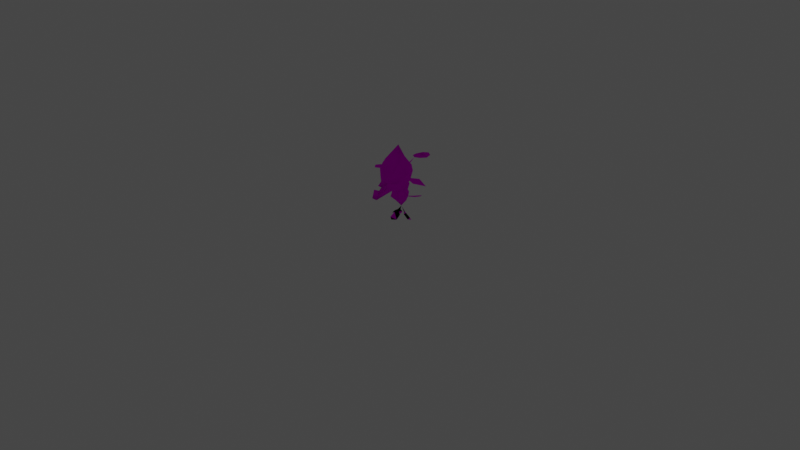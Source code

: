 # Source: rumble-skrelp.blend  (saved by Blender 3.6.11; exported with 4.5.12 LTS)
import bpy
from mathutils import Matrix  # noqa: F401  (used for matrix-valued properties, if any)

bpy.ops.wm.read_factory_settings(use_empty=True)
scene = bpy.context.scene
scene.name = 'Scene'

# ---- collections
col_collection = bpy.data.collections.new('Collection'); scene.collection.children.link(col_collection)

# ---- images (referenced by path relative to the original .blend; pixels are not part of the script)
import os
ASSET_DIR = os.environ.get("B2B_ASSET_DIR", "")  # directory of the original .blend (textures are referenced by path, not embedded)
HERE = os.path.dirname(os.path.abspath(__file__))  # packed textures are extracted next to this script under _unpacked/

def load_image(name, relpath, width, height, colorspace="sRGB"):
    """Load a texture the original file referenced (path relative to the .blend, or extracted next to this script)."""
    p = next((c for c in (os.path.join(HERE, relpath), os.path.join(ASSET_DIR, relpath)) if relpath and os.path.exists(c)), "")
    if p:
        img = bpy.data.images.load(p, check_existing=True)
        img.name = name
    else:  # same state as the original file: an image datablock whose file is absent (Cycles renders it pink)
        img = bpy.data.images.new(name, width, height)
        img.source = "FILE"
        img.filepath = "//" + (relpath or name)
    img.colorspace_settings.name = colorspace
    return img
img_pii_kuzumoo_body_c_png = load_image('Pii_KUZUMOO_body_C.png', 'Pii_KUZUMOO_body_C.png', 1024, 1024, 'sRGB')
img_pii_kuzumoo_eye_c_png = load_image('Pii_KUZUMOO_eye_C.png', 'Pii_KUZUMOO_eye_C.png', 1024, 1024, 'sRGB')

# ---- materials (node trees are filled in below, after node groups)
mat_pii_kuzumoo_body = bpy.data.materials.new('Pii_KUZUMOO_body')
mat_pii_kuzumoo_body.surface_render_method = 'BLENDED'
mat_pii_kuzumoo_body.blend_method = 'BLEND'
mat_pii_kuzumoo_body.use_transparency_overlap = False
mat_pii_kuzumoo_body.show_transparent_back = False
mat_pii_kuzumoo_body.use_transparent_shadow = False
mat_pii_kuzumoo_body.diffuse_color = (0.942, 0.942, 0.942, 1.0)
mat_pii_kuzumoo_body.roughness = 0.5528
mat_pii_kuzumoo_body.specular_intensity = 1.0
mat_pii_kuzumoo_body.metallic = 1.0
mat_pii_kuzumoo_eye = bpy.data.materials.new('Pii_KUZUMOO_eye')
mat_pii_kuzumoo_eye.surface_render_method = 'BLENDED'
mat_pii_kuzumoo_eye.blend_method = 'BLEND'
mat_pii_kuzumoo_eye.use_transparency_overlap = False
mat_pii_kuzumoo_eye.show_transparent_back = False
mat_pii_kuzumoo_eye.use_transparent_shadow = False
mat_pii_kuzumoo_eye.diffuse_color = (0.942, 0.942, 0.942, 1.0)
mat_pii_kuzumoo_eye.roughness = 0.5528
mat_pii_kuzumoo_eye.specular_intensity = 1.0
mat_pii_kuzumoo_eye.metallic = 1.0
mat_material = bpy.data.materials.new('Material')
mat_material.alpha_threshold = 0.0
mat_material.use_transparent_shadow = False
mat_material.roughness = 0.5
mat_material.line_color = (0.0, 0.0, 0.0, 1.0)

# ---- material node trees
mat_pii_kuzumoo_body.use_nodes = True; mat_pii_kuzumoo_body.node_tree.nodes.clear()
_N = mat_pii_kuzumoo_body.node_tree.nodes; _L = mat_pii_kuzumoo_body.node_tree.links
n0 = _N.new('ShaderNodeBsdfPrincipled'); n0.name = 'Principled BSDF'; n0.location = (10, 300)
n0.distribution = 'GGX'
n0.subsurface_method = 'RANDOM_WALK_SKIN'
n0.inputs[2].default_value = 0.0
n0.inputs[3].default_value = 1.45
n0.inputs[13].default_value = 0.0
n0.inputs[27].default_value = (0.0, 0.0, 0.0, 1.0)
n0.inputs[28].default_value = 1.0
n1 = _N.new('ShaderNodeTexImage'); n1.name = 'Image Texture'; n1.location = (-300, 600)
n1.image = img_pii_kuzumoo_body_c_png
n1.interpolation = 'Closest'
n1.extension = 'MIRROR'
n2 = _N.new('ShaderNodeOutputMaterial'); n2.name = 'Material Output'; n2.location = (300, 300)
_L.new(n0.outputs[0], n2.inputs[0])
_L.new(n1.outputs[0], n0.inputs[0])
n2.is_active_output = True
mat_pii_kuzumoo_eye.use_nodes = True; mat_pii_kuzumoo_eye.node_tree.nodes.clear()
_N = mat_pii_kuzumoo_eye.node_tree.nodes; _L = mat_pii_kuzumoo_eye.node_tree.links
n0 = _N.new('ShaderNodeBsdfPrincipled'); n0.name = 'Principled BSDF'; n0.location = (10, 300)
n0.distribution = 'GGX'
n0.subsurface_method = 'RANDOM_WALK_SKIN'
n0.inputs[2].default_value = 0.0
n0.inputs[3].default_value = 1.45
n0.inputs[13].default_value = 0.0
n0.inputs[27].default_value = (0.0, 0.0, 0.0, 1.0)
n0.inputs[28].default_value = 1.0
n1 = _N.new('ShaderNodeTexImage'); n1.name = 'Image Texture'; n1.location = (-300, 600)
n1.image = img_pii_kuzumoo_eye_c_png
n1.interpolation = 'Closest'
n1.extension = 'MIRROR'
n2 = _N.new('ShaderNodeOutputMaterial'); n2.name = 'Material Output'; n2.location = (300, 300)
_L.new(n0.outputs[0], n2.inputs[0])
_L.new(n1.outputs[0], n0.inputs[0])
n2.is_active_output = True
mat_material.use_nodes = True; mat_material.node_tree.nodes.clear()
_N = mat_material.node_tree.nodes; _L = mat_material.node_tree.links
n0 = _N.new('ShaderNodeOutputMaterial'); n0.name = 'Material Output'; n0.location = (300, 300)
n1 = _N.new('ShaderNodeBsdfPrincipled'); n1.name = 'Principled BSDF'; n1.location = (10, 300)
n1.distribution = 'GGX'
n1.subsurface_method = 'RANDOM_WALK_SKIN'
n1.inputs[3].default_value = 1.45
n1.inputs[27].default_value = (0.0, 0.0, 0.0, 1.0)
n1.inputs[28].default_value = 1.0
_L.new(n1.outputs[0], n0.inputs[0])
n0.is_active_output = True

# ---- world
world_world = bpy.data.worlds.new('World'); scene.world = world_world
world_world.use_nodes = True; world_world.node_tree.nodes.clear()
_N = world_world.node_tree.nodes; _L = world_world.node_tree.links
n0 = _N.new('ShaderNodeOutputWorld'); n0.name = 'World Output'; n0.location = (300, 300)
n1 = _N.new('ShaderNodeBackground'); n1.name = 'Background'; n1.location = (10, 300)
n1.inputs[0].default_value = (0.05088, 0.05088, 0.05088, 1.0)
_L.new(n1.outputs[0], n0.inputs[0])
n0.is_active_output = True
world_world.color = (0.05088, 0.05088, 0.05088)
world_world.use_sun_shadow = False
world_world.sun_shadow_jitter_overblur = 0.0

# ---- cameras
cam_camera = bpy.data.cameras.new('Camera')
cam_camera.clip_end = 100.0
cam_camera.ortho_scale = 7.314

# ---- lights
light_light = bpy.data.lights.new('Light', 'POINT')
light_light.transmission_factor = 0.0
light_light.energy = 1000.0
light_light.shadow_soft_size = 0.1
light_light.shadow_maximum_resolution = 0.006
light_light.use_absolute_resolution = True

# ---- meshes
me_merged_001 = bpy.data.meshes.new('merged.001')
me_merged_001.from_pydata([(0.1054, 0.6573, -0.01675), (0.06513, 0.5861, -0.108), (0.1403, 0.5632, -0.05338), (0.05304, 0.4963, -0.124), (0.08344, 0.4337, -0.07082), (1.583e-17, 0.395, -0.06089), (0.1705, 0.5803, 0.07112), (0.1437, 0.5002, -0.02252), (0.1237, 0.4681, 0.1383), (0.09758, 0.5832, 0.1694), (0.04703, 0.4615, 0.2001), (1.285e-09, 0.6808, -0.06266), (0.0, 0.8147, 0.01182), (0.09611, 0.6627, 0.09679), (0.0, 0.8147, 0.01182), (0.02785, 0.687, 0.09523), (0.0, 0.8147, 0.01182), (0.01357, 0.4865, 0.2121), (0.02351, 0.4384, 0.263), (0.0, 0.434, 0.1964), (0.09758, 0.5832, 0.1694), (1.583e-17, 0.5984, 0.2076), (-0.08344, 0.4337, -0.07082), (-0.05304, 0.4963, -0.124), (-0.1403, 0.5632, -0.05338), (-0.06513, 0.5861, -0.108), (1.583e-17, 0.395, -0.06089), (-0.1437, 0.5002, -0.02252), (-0.1054, 0.6573, -0.01675), (1.285e-09, 0.6808, -0.06266), (0.0, 0.8147, 0.01182), (-0.1705, 0.5803, 0.07112), (-0.1237, 0.4681, 0.1383), (-0.09758, 0.5832, 0.1694), (-0.04703, 0.4615, 0.2001), (-0.01357, 0.4865, 0.2121), (-0.02351, 0.4384, 0.263), (0.01357, 0.4865, 0.2121), (0.0, 0.434, 0.1964), (1.583e-17, 0.5984, 0.2076), (-0.09758, 0.5832, 0.1694), (-0.02785, 0.687, 0.09523), (-0.09611, 0.6627, 0.09679), (0.0, 0.8147, 0.01182), (0.02785, 0.687, 0.09523), (0.0, 0.8147, 0.01182), (-0.06513, 0.5861, -0.108), (-0.05304, 0.4963, -0.124), (0.06513, 0.5861, -0.108), (0.05304, 0.4963, -0.124), (1.583e-17, 0.395, -0.06089), (1.285e-09, 0.6808, -0.06266), (-0.08344, 0.4337, -0.07082), (0.08344, 0.4337, -0.07082), (-0.1437, 0.5002, -0.02252), (0.1437, 0.5002, -0.02252), (-0.1237, 0.4681, 0.1383), (0.1237, 0.4681, 0.1383), (-0.04703, 0.4615, 0.2001), (0.04703, 0.4615, 0.2001), (0.0, 0.434, 0.1964), (0.02351, 0.4384, 0.263), (-0.02351, 0.4384, 0.263), (0.01357, 0.4865, 0.2121), (0.1391, 0.5127, -0.02362), (0.1242, 0.4137, 0.0772), (0.1219, 0.4975, 0.1085), (0.08997, 0.3791, 0.008464), (0.06531, 0.3585, 0.09304), (0.0, 0.3405, 0.06558), (0.08344, 0.4337, -0.07082), (0.0, 0.395, -0.06089), (0.0, 0.3405, 0.06558), (0.03145, 0.3711, 0.1815), (0.0, 0.3405, 0.06558), (0.0, 0.3405, 0.06558), (-0.06531, 0.3585, 0.09304), (-0.03145, 0.3711, 0.1815), (-0.1242, 0.4137, 0.0772), (-0.08997, 0.3791, 0.008464), (0.0, 0.3405, 0.06558), (-0.1391, 0.5127, -0.02362), (-0.08344, 0.4337, -0.07082), (0.0, 0.395, -0.06089), (0.0, 0.3405, 0.06558), (-0.1219, 0.4975, 0.1085), (0.04354, 0.4644, 0.2007), (0.03145, 0.3711, 0.1815), (-0.03145, 0.3711, 0.1815), (-0.04354, 0.4644, 0.2007), (0.0, 0.3405, 0.06558), (-0.03086, 0.325, 0.3342), (-0.03086, 0.4102, 0.3087), (0.03086, 0.4102, 0.3087), (0.03086, 0.325, 0.3342), (-0.02528, 0.3807, 0.2481), (0.02528, 0.3807, 0.2481), (0.02528, 0.3419, 0.2063), (-0.02528, 0.3419, 0.2063), (0.0393, 0.4247, 0.1747), (-0.0393, 0.4247, 0.1747), (-0.0393, 0.3642, 0.1349), (0.0393, 0.3642, 0.1349), (0.03086, 0.4102, 0.3087), (0.02528, 0.3807, 0.2481), (0.03086, 0.325, 0.3342), (0.02528, 0.3419, 0.2063), (0.0393, 0.3642, 0.1349), (0.0393, 0.4247, 0.1747), (-0.03086, 0.4102, 0.3087), (-0.03086, 0.325, 0.3342), (-0.02528, 0.3807, 0.2481), (-0.02528, 0.3419, 0.2063), (-0.0393, 0.3642, 0.1349), (-0.0393, 0.4247, 0.1747), (0.2434, 0.5072, -0.04405), (0.3667, 0.477, -0.01256), (0.2628, 0.5234, 0.01636), (0.2628, 0.5234, 0.01636), (0.2753, 0.5029, 0.07732), (0.3667, 0.477, -0.01256), (0.2434, 0.5072, -0.04405), (0.2753, 0.5029, 0.07732), (0.1493, 0.5189, 0.04604), (0.1493, 0.5189, 0.04604), (0.2434, 0.5072, -0.04405), (0.2628, 0.5234, 0.01636), (0.1493, 0.5189, 0.04604), (0.2628, 0.5234, 0.01636), (0.2753, 0.5029, 0.07732), (-0.2434, 0.5072, -0.04405), (-0.2628, 0.5234, 0.01636), (-0.3667, 0.477, -0.01256), (-0.2628, 0.5234, 0.01636), (-0.2753, 0.5029, 0.07732), (-0.3667, 0.477, -0.01256), (-0.2753, 0.5029, 0.07732), (-0.2434, 0.5072, -0.04405), (-0.1493, 0.5189, 0.04604), (-0.1493, 0.5189, 0.04604), (-0.2628, 0.5234, 0.01636), (-0.2434, 0.5072, -0.04405), (-0.1493, 0.5189, 0.04604), (-0.2753, 0.5029, 0.07732), (-0.2628, 0.5234, 0.01636), (-0.01732, 0.5065, -0.03867), (0.0, 0.6144, -0.2074), (0.0, 0.5325, -0.02379), (0.0, 0.5325, -0.02379), (0.0, 0.6144, -0.2074), (0.01732, 0.5065, -0.03867), (0.01732, 0.5065, -0.03867), (0.0, 0.6144, -0.2074), (-0.01732, 0.5065, -0.03867), (0.03307, 0.2352, -0.09491), (0.04813, 0.2894, -0.09106), (-0.04813, 0.2894, -0.09106), (-0.03307, 0.2352, -0.09491), (-0.03538, 0.3602, -0.06032), (0.03538, 0.3602, -0.06032), (1.06e-07, 0.1394, -0.02916), (1.381e-08, 0.3827, 0.006229), (-0.03538, 0.3359, 0.05538), (0.03538, 0.3359, 0.05538), (-0.03307, 0.2352, -0.09491), (-0.04813, 0.2894, -0.09106), (-0.06342, 0.2168, -0.03961), (-0.09153, 0.2836, -0.006013), (-0.03307, 0.1988, 0.01495), (-0.04813, 0.2561, 0.07373), (-0.07076, 0.3516, 0.0009047), (-0.03538, 0.3602, -0.06032), (1.06e-07, 0.1394, -0.02916), (1.06e-07, 0.1394, -0.02916), (1.381e-08, 0.3827, 0.006229), (-0.03538, 0.3359, 0.05538), (1.381e-08, 0.3827, 0.006229), (0.03307, 0.2352, -0.09491), (0.06342, 0.2168, -0.03961), (0.04813, 0.2894, -0.09106), (0.09153, 0.2836, -0.006013), (0.03307, 0.1988, 0.01495), (0.04813, 0.2561, 0.07373), (0.03538, 0.3602, -0.06032), (0.07076, 0.3516, 0.0009047), (1.381e-08, 0.3827, 0.006229), (0.03538, 0.3359, 0.05538), (1.381e-08, 0.3827, 0.006229), (-0.03307, 0.1988, 0.01495), (-0.04813, 0.2561, 0.07373), (0.04813, 0.2561, 0.07373), (0.03307, 0.1988, 0.01495), (0.03538, 0.3359, 0.05538), (-0.03538, 0.3359, 0.05538), (1.06e-07, 0.1394, -0.02916), (0.02312, 0.2894, -0.09103), (0.00781, 0.3503, -0.1346), (-0.00781, 0.3503, -0.1346), (-0.02312, 0.2894, -0.09103), (0.00781, 0.3692, -0.1279), (-0.00781, 0.3692, -0.1279), (-0.02312, 0.3603, -0.06021), (0.02312, 0.3603, -0.06021), (-0.02312, 0.2894, -0.09103), (-0.00781, 0.3503, -0.1346), (-0.04105, 0.3243, -0.07591), (-0.00781, 0.3692, -0.1279), (-0.02312, 0.3603, -0.06021), (0.02312, 0.2894, -0.09103), (0.04105, 0.3243, -0.07591), (0.00781, 0.3503, -0.1346), (0.00781, 0.3692, -0.1279), (0.02312, 0.3603, -0.06021), (-0.02604, 0.05261, -0.06961), (-0.02998, 0.0808, -0.04697), (-0.04307, 0.0871, -0.0252), (-0.06671, 0.07218, -0.00194), (-0.1127, 0.02821, -0.009516), (-0.06589, 0.005713, -0.08731), (-0.0009238, 0.136, -0.02973), (-0.1144, 0.006974, -0.06065), (0.06671, 0.07218, -0.00194), (0.04307, 0.0871, -0.0252), (0.02998, 0.0808, -0.04697), (0.02604, 0.05261, -0.06961), (0.06589, 0.005713, -0.08731), (0.1127, 0.02821, -0.009516), (0.0009238, 0.136, -0.02973), (0.1144, 0.006974, -0.06065), (-0.04067, 0.06974, 0.02736), (-0.01308, 0.08996, 0.015), (0.01308, 0.08996, 0.015), (0.04067, 0.06974, 0.02736), (0.04676, 0.03204, 0.07877), (-0.04676, 0.03204, 0.07877), (-1.777e-19, 0.1361, -0.02838), (-2.155e-17, 0.02725, 0.1081), (0.1219, 0.4975, 0.1085), (0.1242, 0.4137, 0.0772), (0.04354, 0.4644, 0.2007), (0.03145, 0.3711, 0.1815), (-0.03145, 0.3711, 0.1815), (-0.1242, 0.4137, 0.0772), (-0.04354, 0.4644, 0.2007), (-0.1219, 0.4975, 0.1085), (0.07577, 0.6046, -0.3088), (0.05358, 0.6137, -0.2383), (-0.05358, 0.6137, -0.2383), (-0.07577, 0.6046, -0.3088), (-0.05358, 0.6052, -0.3796), (0.05358, 0.6052, -0.3796), (0.0, 0.6099, -0.409), (0.05358, 0.6137, -0.2383), (0.0, 0.6144, -0.209), (-0.05358, 0.6137, -0.2383), (0.07577, 0.6046, -0.3088), (-0.07577, 0.6046, -0.3088), (-0.05358, 0.6137, -0.2383), (0.05358, 0.6137, -0.2383), (-0.05358, 0.6052, -0.3796), (0.05358, 0.6052, -0.3796), (0.0, 0.6099, -0.409), (0.05358, 0.6137, -0.2383), (-0.05358, 0.6137, -0.2383), (0.0, 0.6144, -0.209), (0.1208, 0.2501, -0.1022), (0.09078, 0.2621, -0.04955), (0.1186, 0.293, -0.01252), (0.166, 0.3003, -0.04196), (0.2026, 0.3027, -0.08475), (0.1668, 0.2629, -0.1325), (0.2008, 0.2876, -0.1247), (0.09078, 0.2621, -0.04955), (0.09173, 0.2847, -0.009513), (0.1186, 0.293, -0.01252), (-0.1208, 0.2501, -0.1022), (-0.166, 0.3003, -0.04196), (-0.1186, 0.293, -0.01252), (-0.09078, 0.2621, -0.04955), (-0.2026, 0.3027, -0.08475), (-0.1668, 0.2629, -0.1325), (-0.2008, 0.2876, -0.1247), (-0.09078, 0.2621, -0.04955), (-0.1186, 0.293, -0.01252), (-0.09173, 0.2847, -0.009513), (0.1208, 0.2501, -0.1022), (0.166, 0.3003, -0.04196), (0.1186, 0.293, -0.01252), (0.09078, 0.2621, -0.04955), (0.2026, 0.3027, -0.08475), (0.1668, 0.2629, -0.1325), (0.2008, 0.2876, -0.1247), (0.09078, 0.2621, -0.04955), (0.1186, 0.293, -0.01252), (0.09173, 0.2847, -0.009513), (-0.1208, 0.2501, -0.1022), (-0.09078, 0.2621, -0.04955), (-0.1186, 0.293, -0.01252), (-0.166, 0.3003, -0.04196), (-0.2026, 0.3027, -0.08475), (-0.1668, 0.2629, -0.1325), (-0.2008, 0.2876, -0.1247), (-0.09078, 0.2621, -0.04955), (-0.09173, 0.2847, -0.009513), (-0.1186, 0.293, -0.01252)], [], [(2, 1, 0), (2, 3, 1), (2, 4, 3), (5, 3, 4), (2, 0, 6), (2, 6, 7), (7, 4, 2), (8, 7, 6), (8, 6, 9), (10, 8, 9), (11, 0, 1), (11, 12, 0), (0, 13, 6), (13, 9, 6), (0, 14, 13), (13, 15, 9), (16, 15, 13), (9, 17, 10), (10, 17, 18), (18, 19, 10), (15, 21, 20), (17, 20, 21), (24, 23, 22), (24, 25, 23), (23, 26, 22), (27, 24, 22), (28, 25, 24), (25, 28, 29), (29, 28, 30), (28, 24, 31), (24, 27, 31), (32, 31, 27), (32, 33, 31), (32, 34, 33), (35, 33, 34), (36, 35, 34), (35, 36, 37), (36, 34, 38), (39, 35, 37), (39, 40, 35), (39, 41, 40), (33, 42, 31), (33, 41, 42), (42, 28, 31), (41, 43, 42), (41, 44, 43), (44, 41, 39), (42, 45, 28), (48, 47, 46), (49, 47, 48), (50, 47, 49), (46, 51, 48), (53, 52, 50), (52, 53, 54), (53, 55, 54), (54, 55, 56), (55, 57, 56), (56, 57, 58), (57, 59, 58), (60, 58, 59), (62, 60, 61), (62, 61, 63), (66, 65, 64), (65, 67, 64), (68, 67, 65), (68, 69, 67), (67, 70, 64), (67, 71, 70), (67, 72, 71), (73, 68, 65), (73, 74, 68), (77, 76, 75), (77, 78, 76), (76, 78, 79), (76, 79, 80), (78, 81, 79), (79, 81, 82), (79, 82, 83), (79, 83, 84), (78, 85, 81), (88, 87, 86), (89, 88, 86), (88, 90, 87), (93, 92, 91), (94, 93, 91), (95, 92, 93), (96, 95, 93), (97, 94, 91), (98, 97, 91), (96, 99, 95), (99, 100, 95), (97, 98, 101), (102, 97, 101), (105, 104, 103), (104, 105, 106), (106, 107, 104), (107, 108, 104), (111, 110, 109), (112, 110, 111), (112, 111, 113), (111, 114, 113), (117, 116, 115), (119, 116, 118), (122, 121, 120), (122, 123, 121), (126, 125, 124), (129, 128, 127), (132, 131, 130), (132, 134, 133), (137, 136, 135), (138, 136, 137), (141, 140, 139), (144, 143, 142), (147, 146, 145), (150, 149, 148), (153, 152, 151), (156, 155, 154), (157, 156, 154), (156, 158, 155), (158, 159, 155), (154, 160, 157), (158, 161, 159), (163, 161, 162), (166, 165, 164), (166, 167, 165), (168, 167, 166), (168, 169, 167), (167, 170, 165), (167, 169, 170), (170, 171, 165), (172, 166, 164), (173, 168, 166), (170, 174, 171), (169, 175, 170), (175, 176, 170), (178, 173, 177), (179, 178, 177), (179, 180, 178), (180, 181, 178), (178, 181, 172), (180, 182, 181), (179, 183, 180), (183, 184, 180), (183, 185, 184), (180, 184, 186), (182, 180, 186), (184, 187, 186), (190, 189, 188), (191, 190, 188), (190, 192, 189), (192, 193, 189), (188, 194, 191), (197, 196, 195), (198, 197, 195), (197, 199, 196), (200, 199, 197), (199, 200, 201), (202, 199, 201), (205, 204, 203), (206, 204, 205), (206, 205, 207), (210, 209, 208), (210, 211, 209), (209, 211, 212), (214, 215, 213), (215, 216, 213), (216, 217, 213), (218, 217, 213), (219, 215, 214), (220, 218, 217), (222, 223, 221), (224, 223, 221), (224, 225, 221), (225, 226, 221), (227, 223, 222), (226, 228, 225), (230, 231, 229), (231, 232, 229), (232, 233, 229), (234, 233, 229), (235, 231, 230), (236, 234, 233), (239, 238, 237), (240, 238, 239), (243, 242, 241), (242, 243, 244), (247, 246, 245), (248, 247, 245), (249, 248, 245), (250, 249, 245), (250, 251, 249), (254, 253, 252), (257, 256, 255), (258, 257, 255), (256, 259, 255), (259, 260, 255), (261, 260, 259), (264, 263, 262), (267, 266, 265), (268, 267, 265), (269, 268, 265), (270, 269, 265), (270, 271, 269), (274, 273, 272), (277, 276, 275), (278, 277, 275), (276, 279, 275), (279, 280, 275), (281, 280, 279), (284, 283, 282), (287, 286, 285), (288, 287, 285), (286, 289, 285), (289, 290, 285), (291, 290, 289), (294, 293, 292), (297, 296, 295), (298, 297, 295), (299, 298, 295), (300, 299, 295), (300, 301, 299), (304, 303, 302)])
me_merged_001.polygons.foreach_set('use_smooth', [True] * 222)
me_merged_001.polygons.foreach_set('material_index', [0, 0, 0, 0, 0, 0, 0, 0, 0, 0, 0, 0, 0, 0, 0, 0, 0, 0, 0, 0, 0, 0, 0, 0, 0, 0, 0, 0, 0, 0, 0, 0, 0, 0, 0, 0, 0, 0, 0, 0, 0, 0, 0, 0, 0, 0, 0, 0, 0, 0, 0, 0, 0, 0, 0, 0, 0, 0, 0, 0, 0, 0, 0, 0, 0, 0, 0, 0, 0, 0, 0, 0, 0, 0, 0, 0, 0, 0, 0, 0, 0, 0, 0, 0, 0, 0, 0, 0, 0, 0, 0, 0, 0, 0, 0, 0, 0, 0, 0, 0, 0, 0, 0, 0, 0, 0, 0, 0, 0, 0, 0, 0, 0, 0, 0, 0, 0, 0, 0, 0, 0, 0, 0, 0, 0, 0, 0, 0, 0, 0, 0, 0, 0, 0, 0, 0, 0, 0, 0, 0, 0, 0, 0, 0, 0, 0, 0, 0, 0, 0, 0, 0, 0, 0, 0, 0, 0, 0, 0, 0, 0, 0, 0, 0, 0, 0, 0, 0, 0, 0, 0, 0, 0, 0, 0, 0, 0, 0, 0, 0, 0, 0, 1, 1, 1, 1, 0, 0, 0, 0, 0, 0, 0, 0, 0, 0, 0, 0, 0, 0, 0, 0, 0, 0, 0, 0, 0, 0, 0, 0, 0, 0, 0, 0, 0, 0, 0, 0, 0, 0, 0, 0])
_uv = me_merged_001.uv_layers.new(name='UV0')
_uv.uv.foreach_set('vector', [0.8164, 0.9146, 0.8678, 0.92, 0.7821, 0.9367, 0.8164, 0.9146, 0.8827, 0.8989, 0.8678, 0.92, 0.8164, 0.9146, 0.8328, 0.8842, 0.8827, 0.8989, 0.8235, 0.8752, 0.8827, 0.8989, 0.8328, 0.8842, 0.8164, 0.9146, 0.7821, 0.9367, 0.6996, 0.9187, 0.8164, 0.9146, 0.6996, 0.9187, 0.7875, 0.8998, 0.7875, 0.8998, 0.8328, 0.8842, 0.8164, 0.9146, 0.6332, 0.8952, 0.7875, 0.8998, 0.6996, 0.9187, 0.6332, 0.8952, 0.6996, 0.9187, 0.6074, 0.9193, 0.5785, 0.8908, 0.6332, 0.8952, 0.6074, 0.9193, 0.8252, 0.9422, 0.7821, 0.9367, 0.8678, 0.92, 0.8252, 0.9422, 0.7553, 0.9736, 0.7821, 0.9367, 0.7821, 0.9367, 0.6755, 0.938, 0.6996, 0.9187, 0.6755, 0.938, 0.6074, 0.9193, 0.6996, 0.9187, 0.7821, 0.9367, 0.7553, 0.9736, 0.6755, 0.938, 0.6755, 0.938, 0.678, 0.9437, 0.6074, 0.9193, 0.7553, 0.9736, 0.678, 0.9437, 0.6755, 0.938, 0.6074, 0.9193, 0.568, 0.8963, 0.5785, 0.8908, 0.5785, 0.8908, 0.568, 0.8963, 0.5195, 0.8853, 0.5195, 0.8853, 0.5821, 0.8843, 0.5785, 0.8908, 0.678, 0.9437, 0.5715, 0.9229, 0.6074, 0.9193, 0.568, 0.8963, 0.6074, 0.9193, 0.5715, 0.9229, 0.8164, 0.9146, 0.8827, 0.8989, 0.8328, 0.8842, 0.8164, 0.9146, 0.8678, 0.92, 0.8827, 0.8989, 0.8827, 0.8989, 0.8235, 0.8752, 0.8328, 0.8842, 0.7875, 0.8998, 0.8164, 0.9146, 0.8328, 0.8842, 0.7821, 0.9367, 0.8678, 0.92, 0.8164, 0.9146, 0.8678, 0.92, 0.7821, 0.9367, 0.8252, 0.9422, 0.8252, 0.9422, 0.7821, 0.9367, 0.7553, 0.9736, 0.7821, 0.9367, 0.8164, 0.9146, 0.6996, 0.9187, 0.8164, 0.9146, 0.7875, 0.8998, 0.6996, 0.9187, 0.6332, 0.8952, 0.6996, 0.9187, 0.7875, 0.8998, 0.6332, 0.8952, 0.6074, 0.9193, 0.6996, 0.9187, 0.6332, 0.8952, 0.5785, 0.8908, 0.6074, 0.9193, 0.5715, 0.8944, 0.6074, 0.9193, 0.5785, 0.8908, 0.5195, 0.8853, 0.5715, 0.8944, 0.5785, 0.8908, 0.5715, 0.8944, 0.5195, 0.8853, 0.568, 0.8963, 0.5195, 0.8853, 0.5785, 0.8908, 0.5821, 0.8843, 0.5715, 0.9229, 0.5715, 0.8944, 0.568, 0.8963, 0.5715, 0.9229, 0.6074, 0.9193, 0.5715, 0.8944, 0.5715, 0.9229, 0.6772, 0.9418, 0.6074, 0.9193, 0.6074, 0.9193, 0.6755, 0.938, 0.6996, 0.9187, 0.6074, 0.9193, 0.6772, 0.9418, 0.6755, 0.938, 0.6755, 0.938, 0.7821, 0.9367, 0.6996, 0.9187, 0.6772, 0.9418, 0.7553, 0.9736, 0.6755, 0.938, 0.6772, 0.9418, 0.678, 0.9437, 0.7553, 0.9736, 0.678, 0.9437, 0.6772, 0.9418, 0.5715, 0.9229, 0.6755, 0.938, 0.7553, 0.9736, 0.7821, 0.9367, 0.8678, 0.92, 0.8827, 0.8989, 0.8678, 0.92, 0.8827, 0.8989, 0.8827, 0.8989, 0.8678, 0.92, 0.8235, 0.8752, 0.8827, 0.8989, 0.8827, 0.8989, 0.8678, 0.92, 0.8252, 0.9422, 0.8678, 0.92, 0.8328, 0.8842, 0.8328, 0.8842, 0.8235, 0.8752, 0.8328, 0.8842, 0.8328, 0.8842, 0.7875, 0.8998, 0.8328, 0.8842, 0.7875, 0.8998, 0.7875, 0.8998, 0.7875, 0.8998, 0.7875, 0.8998, 0.6332, 0.8952, 0.7875, 0.8998, 0.6332, 0.8952, 0.6332, 0.8952, 0.6332, 0.8952, 0.6332, 0.8952, 0.5785, 0.8908, 0.6332, 0.8952, 0.5785, 0.8908, 0.5785, 0.8908, 0.5821, 0.8843, 0.5785, 0.8908, 0.5785, 0.8908, 0.5195, 0.8853, 0.5821, 0.8843, 0.5195, 0.8853, 0.5195, 0.8853, 0.5195, 0.8853, 0.568, 0.8963, 0.7258, 0.474, 0.7464, 0.4601, 0.8129, 0.4765, 0.7464, 0.4601, 0.7917, 0.4545, 0.8129, 0.4765, 0.736, 0.4511, 0.7917, 0.4545, 0.7464, 0.4601, 0.736, 0.4511, 0.7541, 0.4481, 0.7917, 0.4545, 0.7917, 0.4545, 0.844, 0.4634, 0.8129, 0.4765, 0.7917, 0.4545, 0.8374, 0.4571, 0.844, 0.4634, 0.7917, 0.4545, 0.7541, 0.4481, 0.8374, 0.4571, 0.6776, 0.4531, 0.736, 0.4511, 0.7464, 0.4601, 0.6776, 0.4531, 0.7541, 0.4481, 0.736, 0.4511, 0.6776, 0.4531, 0.736, 0.4511, 0.7541, 0.4481, 0.6776, 0.4531, 0.7464, 0.4601, 0.736, 0.4511, 0.736, 0.4511, 0.7464, 0.4601, 0.7917, 0.4545, 0.736, 0.4511, 0.7917, 0.4545, 0.7541, 0.4481, 0.7464, 0.4601, 0.8129, 0.4765, 0.7917, 0.4545, 0.7917, 0.4545, 0.8129, 0.4765, 0.844, 0.4634, 0.7917, 0.4545, 0.844, 0.4634, 0.8374, 0.4571, 0.7917, 0.4545, 0.8374, 0.4571, 0.7541, 0.4481, 0.7464, 0.4601, 0.7258, 0.474, 0.8129, 0.4765, 0.6776, 0.4531, 0.6776, 0.4531, 0.665, 0.4685, 0.665, 0.4685, 0.6776, 0.4531, 0.665, 0.4685, 0.6776, 0.4531, 0.7541, 0.4481, 0.6776, 0.4531, 0.5938, 0.4596, 0.5938, 0.4596, 0.5769, 0.4455, 0.5769, 0.4455, 0.5938, 0.4596, 0.5769, 0.4455, 0.6337, 0.4547, 0.5938, 0.4596, 0.5938, 0.4596, 0.6337, 0.4547, 0.6337, 0.4547, 0.5938, 0.4596, 0.6613, 0.4483, 0.5769, 0.4455, 0.5769, 0.4455, 0.6613, 0.4483, 0.6613, 0.4483, 0.5769, 0.4455, 0.6337, 0.4547, 0.6821, 0.462, 0.6337, 0.4547, 0.6821, 0.462, 0.6821, 0.462, 0.6337, 0.4547, 0.6613, 0.4483, 0.6613, 0.4483, 0.7083, 0.452, 0.7083, 0.452, 0.6613, 0.4483, 0.7083, 0.452, 0.5769, 0.4455, 0.6337, 0.4547, 0.5938, 0.4596, 0.6337, 0.4547, 0.5769, 0.4455, 0.6613, 0.4483, 0.6613, 0.4483, 0.7083, 0.452, 0.6337, 0.4547, 0.7083, 0.452, 0.6821, 0.462, 0.6337, 0.4547, 0.6337, 0.4547, 0.5769, 0.4455, 0.5938, 0.4596, 0.6613, 0.4483, 0.5769, 0.4455, 0.6337, 0.4547, 0.6613, 0.4483, 0.6337, 0.4547, 0.7083, 0.452, 0.6337, 0.4547, 0.6821, 0.462, 0.7083, 0.452, 0.751, 0.9053, 0.7781, 0.8944, 0.8077, 0.9015, 0.6938, 0.9005, 0.7781, 0.8944, 0.751, 0.9053, 0.6938, 0.9005, 0.8077, 0.9015, 0.7781, 0.8944, 0.6938, 0.9005, 0.7231, 0.9042, 0.8077, 0.9015, 0.751, 0.9053, 0.8077, 0.9015, 0.7231, 0.9042, 0.6938, 0.9005, 0.751, 0.9053, 0.7231, 0.9042, 0.7781, 0.8944, 0.751, 0.9053, 0.8077, 0.9015, 0.7781, 0.8944, 0.6938, 0.9005, 0.751, 0.9053, 0.8077, 0.9015, 0.6938, 0.9005, 0.7781, 0.8944, 0.7231, 0.9042, 0.6938, 0.9005, 0.8077, 0.9015, 0.8077, 0.9015, 0.751, 0.9053, 0.7231, 0.9042, 0.751, 0.9053, 0.6938, 0.9005, 0.7231, 0.9042, 0.7664, 0.7881, 0.7664, 0.8311, 0.7501, 0.7916, 0.7826, 0.7916, 0.7664, 0.8311, 0.7664, 0.7881, 0.7501, 0.7916, 0.7664, 0.8311, 0.7826, 0.7916, 0.8518, 0.8504, 0.8518, 0.8504, 0.8554, 0.8377, 0.8554, 0.8377, 0.8518, 0.8504, 0.8554, 0.8377, 0.8518, 0.8504, 0.823, 0.867, 0.8518, 0.8504, 0.823, 0.867, 0.823, 0.867, 0.8518, 0.8504, 0.8554, 0.8377, 0.7937, 0.8152, 0.8554, 0.8377, 0.823, 0.867, 0.7605, 0.8723, 0.823, 0.867, 0.7144, 0.8613, 0.7605, 0.8723, 0.7144, 0.8613, 0.8035, 0.8334, 0.8518, 0.8504, 0.8554, 0.8377, 0.8035, 0.8334, 0.772, 0.849, 0.8518, 0.8504, 0.7523, 0.8291, 0.772, 0.849, 0.8035, 0.8334, 0.7523, 0.8291, 0.6972, 0.8426, 0.772, 0.849, 0.772, 0.849, 0.7655, 0.865, 0.8518, 0.8504, 0.772, 0.849, 0.6972, 0.8426, 0.7655, 0.865, 0.7655, 0.865, 0.823, 0.867, 0.8518, 0.8504, 0.7937, 0.8152, 0.8035, 0.8334, 0.8554, 0.8377, 0.7937, 0.8152, 0.7523, 0.8291, 0.8035, 0.8334, 0.7655, 0.865, 0.7605, 0.8723, 0.823, 0.867, 0.6972, 0.8426, 0.7144, 0.8613, 0.7655, 0.865, 0.7144, 0.8613, 0.7605, 0.8723, 0.7655, 0.865, 0.8035, 0.8334, 0.7937, 0.8152, 0.8554, 0.8377, 0.8518, 0.8504, 0.8035, 0.8334, 0.8554, 0.8377, 0.8518, 0.8504, 0.772, 0.849, 0.8035, 0.8334, 0.772, 0.849, 0.7523, 0.8291, 0.8035, 0.8334, 0.8035, 0.8334, 0.7523, 0.8291, 0.7937, 0.8152, 0.772, 0.849, 0.6972, 0.8426, 0.7523, 0.8291, 0.8518, 0.8504, 0.823, 0.867, 0.772, 0.849, 0.823, 0.867, 0.7655, 0.865, 0.772, 0.849, 0.823, 0.867, 0.7605, 0.8723, 0.7655, 0.865, 0.772, 0.849, 0.7655, 0.865, 0.7144, 0.8613, 0.6972, 0.8426, 0.772, 0.849, 0.7144, 0.8613, 0.7655, 0.865, 0.7605, 0.8723, 0.7144, 0.8613, 0.4813, 0.7819, -0.4813, 0.7819, -0.3307, 0.5766, 0.3307, 0.5766, 0.4813, 0.7819, -0.3307, 0.5766, 0.4813, 0.7819, 0.3538, 0.9866, -0.4813, 0.7819, 0.3538, 0.9866, -0.3538, 0.9866, -0.4813, 0.7819, -0.3307, 0.5766, 9.537e-07, 0.3918, 0.3307, 0.5766, 0.8927, 0.8647, 0.8927, 0.8647, 0.8518, 0.8504, 0.8518, 0.8504, 0.8927, 0.8647, 0.8518, 0.8504, 0.8927, 0.8647, 0.8864, 0.8691, 0.8927, 0.8647, 0.8864, 0.8691, 0.8864, 0.8691, 0.8927, 0.8647, 0.8864, 0.8691, 0.8864, 0.8691, 0.8229, 0.867, 0.8229, 0.867, 0.8864, 0.8691, 0.8229, 0.867, 0.8376, 0.8586, 0.8927, 0.8647, 0.8518, 0.8504, 0.8864, 0.8691, 0.8927, 0.8647, 0.8376, 0.8586, 0.8864, 0.8691, 0.8376, 0.8586, 0.8229, 0.867, 0.8927, 0.8647, 0.8376, 0.8586, 0.8518, 0.8504, 0.8927, 0.8647, 0.8864, 0.8691, 0.8376, 0.8586, 0.8376, 0.8586, 0.8864, 0.8691, 0.8229, 0.867, 0.8104, 0.8015, 0.79, 0.8029, 0.8317, 0.7948, 0.79, 0.8029, 0.7682, 0.7994, 0.8317, 0.7948, 0.7682, 0.7994, 0.7753, 0.7891, 0.8317, 0.7948, 0.8483, 0.7838, 0.7753, 0.7891, 0.8317, 0.7948, 0.7943, 0.8144, 0.79, 0.8029, 0.8104, 0.8015, 0.8233, 0.7841, 0.8483, 0.7838, 0.7753, 0.7891, 0.79, 0.8029, 0.8104, 0.8015, 0.7682, 0.7994, 0.8317, 0.7948, 0.8104, 0.8015, 0.7682, 0.7994, 0.8317, 0.7948, 0.8483, 0.7838, 0.7682, 0.7994, 0.8483, 0.7838, 0.7753, 0.7891, 0.7682, 0.7994, 0.7943, 0.8144, 0.8104, 0.8015, 0.79, 0.8029, 0.7753, 0.7891, 0.8233, 0.7841, 0.8483, 0.7838, 0.7523, 0.8036, 0.7523, 0.8036, 0.7407, 0.7989, 0.7523, 0.8036, 0.7407, 0.7989, 0.7407, 0.7989, 0.7407, 0.7989, 0.6924, 0.79, 0.7407, 0.7989, 0.6924, 0.79, 0.6924, 0.79, 0.7407, 0.7989, 0.793, 0.8144, 0.7523, 0.8036, 0.7523, 0.8036, 0.6649, 0.7889, 0.6924, 0.79, 0.6924, 0.79, 0.1413, 0.913, 0.8587, 0.8492, 0.7314, 0.9538, 0.1786, 0.7962, 0.8587, 0.8492, 0.1413, 0.913, 0.1413, 0.913, 0.8587, 0.8492, 0.1786, 0.7962, 0.8587, 0.8492, 0.1413, 0.913, 0.7314, 0.9538, 0.3895, 0.06254, 0.6105, 0.06254, 0.6562, 0.173, 0.3438, 0.173, 0.3895, 0.06254, 0.6562, 0.173, 0.3895, 0.2835, 0.3438, 0.173, 0.6562, 0.173, 0.6105, 0.2835, 0.3895, 0.2835, 0.6562, 0.173, 0.6105, 0.2835, 0.5, 0.3293, 0.3895, 0.2835, 0.3895, 0.06254, 0.5, 0.07244, 0.6105, 0.06254, 0.3895, 0.06254, 0.3438, 0.173, 0.6562, 0.173, 0.6105, 0.06254, 0.3895, 0.06254, 0.6562, 0.173, 0.3438, 0.173, 0.3895, 0.2835, 0.6562, 0.173, 0.3895, 0.2835, 0.6105, 0.2835, 0.6562, 0.173, 0.5, 0.3293, 0.6105, 0.2835, 0.3895, 0.2835, 0.5, 0.07244, 0.3895, 0.06254, 0.6105, 0.06254, 0.3895, 0.06254, 0.6105, 0.06254, 0.6562, 0.173, 0.3438, 0.173, 0.3895, 0.06254, 0.6562, 0.173, 0.3895, 0.2835, 0.3438, 0.173, 0.6562, 0.173, 0.6105, 0.2835, 0.3895, 0.2835, 0.6562, 0.173, 0.6105, 0.2835, 0.5, 0.3293, 0.3895, 0.2835, 0.3895, 0.06254, 0.5, 0.07244, 0.6105, 0.06254, 0.3895, 0.06254, 0.3438, 0.173, 0.6562, 0.173, 0.6105, 0.06254, 0.3895, 0.06254, 0.6562, 0.173, 0.3438, 0.173, 0.3895, 0.2835, 0.6562, 0.173, 0.3895, 0.2835, 0.6105, 0.2835, 0.6562, 0.173, 0.5, 0.3293, 0.6105, 0.2835, 0.3895, 0.2835, 0.5, 0.07244, 0.3895, 0.06254, 0.6105, 0.06254, 0.3895, 0.06254, 0.3438, 0.173, 0.6562, 0.173, 0.6105, 0.06254, 0.3895, 0.06254, 0.6562, 0.173, 0.3438, 0.173, 0.3895, 0.2835, 0.6562, 0.173, 0.3895, 0.2835, 0.6105, 0.2835, 0.6562, 0.173, 0.5, 0.3293, 0.6105, 0.2835, 0.3895, 0.2835, 0.5, 0.07244, 0.3895, 0.06254, 0.6105, 0.06254, 0.3895, 0.06254, 0.6105, 0.06254, 0.6562, 0.173, 0.3438, 0.173, 0.3895, 0.06254, 0.6562, 0.173, 0.3895, 0.2835, 0.3438, 0.173, 0.6562, 0.173, 0.6105, 0.2835, 0.3895, 0.2835, 0.6562, 0.173, 0.6105, 0.2835, 0.5, 0.3293, 0.3895, 0.2835, 0.3895, 0.06254, 0.5, 0.07244, 0.6105, 0.06254])
me_merged_001.materials.append(mat_pii_kuzumoo_body)
me_merged_001.materials.append(mat_pii_kuzumoo_eye)
me_merged_001.update()
me_merged_001.normals_split_custom_set([tuple(v) for v in zip(*[iter([0.8134, 0.07686, -0.5766, 0.293, 0.3456, -0.8915, 0.7086, 0.572, -0.4132, 0.8134, 0.07686, -0.5766, 0.3313, -0.2452, -0.9111, 0.293, 0.3456, -0.8915, 0.8134, 0.07686, -0.5766, 0.7559, -0.6419, -0.129, 0.3313, -0.2452, -0.9111, 2.515e-05, -0.7043, -0.7099, 0.3313, -0.2452, -0.9111, 0.7559, -0.6419, -0.129, 0.8134, 0.07686, -0.5766, 0.7086, 0.572, -0.4132, 0.9654, 0.2251, 0.1315, 0.8134, 0.07686, -0.5766, 0.9654, 0.2251, 0.1315, 0.7641, -0.6433, -0.04898, 0.7641, -0.6433, -0.04898, 0.7559, -0.6419, -0.129, 0.8134, 0.07686, -0.5766, 0.6686, -0.6738, 0.3145, 0.7641, -0.6433, -0.04898, 0.9654, 0.2251, 0.1315, 0.6686, -0.6738, 0.3145, 0.9654, 0.2251, 0.1315, 0.5946, 0.2535, 0.763, 0.8322, -0.4187, 0.3633, 0.6686, -0.6738, 0.3145, 0.5946, 0.2535, 0.763, -2.253e-05, 0.5541, -0.8325, 0.7086, 0.572, -0.4132, 0.293, 0.3456, -0.8915, -2.253e-05, 0.5541, -0.8325, -2.208e-05, 0.9672, 0.2539, 0.7086, 0.572, -0.4132, 0.7086, 0.572, -0.4132, 0.5986, 0.6498, 0.4684, 0.9654, 0.2251, 0.1315, 0.5986, 0.6498, 0.4684, 0.5946, 0.2535, 0.763, 0.9654, 0.2251, 0.1315, 0.7086, 0.572, -0.4132, 3.427e-07, 0.9672, 0.2539, 0.5986, 0.6498, 0.4684, 0.5986, 0.6498, 0.4684, 0.1539, 0.6608, 0.7346, 0.5946, 0.2535, 0.763, -4.057e-06, 0.9672, 0.2539, 0.1539, 0.6608, 0.7346, 0.5986, 0.6498, 0.4684, 0.5946, 0.2535, 0.763, 0.2577, 0.4215, 0.8694, 0.8322, -0.4187, 0.3633, 0.8322, -0.4187, 0.3633, 0.2577, 0.4215, 0.8694, 0.6874, -0.3025, 0.6603, 0.6874, -0.3025, 0.6603, 6.964e-06, -0.9097, -0.4153, 0.8322, -0.4187, 0.3633, 0.1539, 0.6608, 0.7347, 1.135e-05, 0.4478, 0.8941, 0.3872, 0.4098, 0.8259, 0.2577, 0.4216, 0.8694, 0.3872, 0.4098, 0.8259, 1.135e-05, 0.4478, 0.8941, -0.8134, 0.07687, -0.5766, -0.277, -0.1726, -0.9453, -0.7559, -0.6419, -0.129, -0.8134, 0.07687, -0.5766, -0.3512, 0.3769, -0.8571, -0.277, -0.1726, -0.9453, -0.277, -0.1726, -0.9453, -3.129e-05, -0.7043, -0.7099, -0.7559, -0.6419, -0.129, -0.7641, -0.6433, -0.049, -0.8134, 0.07687, -0.5766, -0.7559, -0.6419, -0.129, -0.7086, 0.572, -0.4132, -0.3512, 0.3769, -0.8571, -0.8134, 0.07687, -0.5766, -0.3512, 0.3769, -0.8571, -0.7086, 0.572, -0.4132, 2.256e-05, 0.5541, -0.8325, 2.256e-05, 0.5541, -0.8325, -0.7086, 0.572, -0.4132, 5.201e-05, 0.9672, 0.2539, -0.7086, 0.572, -0.4132, -0.8134, 0.07687, -0.5766, -0.9654, 0.2251, 0.1315, -0.8134, 0.07687, -0.5766, -0.7641, -0.6433, -0.049, -0.9654, 0.2251, 0.1315, -0.6686, -0.6738, 0.3145, -0.9654, 0.2251, 0.1315, -0.7641, -0.6433, -0.049, -0.6686, -0.6738, 0.3145, -0.5946, 0.2535, 0.763, -0.9654, 0.2251, 0.1315, -0.6686, -0.6738, 0.3145, -0.8322, -0.4188, 0.3633, -0.5946, 0.2535, 0.763, -0.3082, 0.3428, 0.8874, -0.5946, 0.2535, 0.763, -0.8322, -0.4188, 0.3633, -0.5358, 0.106, 0.8377, -0.3082, 0.3428, 0.8874, -0.8322, -0.4188, 0.3633, -0.3082, 0.3428, 0.8874, -0.5358, 0.106, 0.8377, 0.2577, 0.4215, 0.8694, -0.5358, 0.106, 0.8377, -0.8322, -0.4188, 0.3633, -1.764e-05, -0.9097, -0.4153, 1.732e-05, 0.4478, 0.8941, -0.3082, 0.3428, 0.8874, 0.2577, 0.4215, 0.8694, 1.732e-05, 0.4478, 0.8941, -0.3872, 0.4098, 0.8259, -0.3082, 0.3428, 0.8874, 1.732e-05, 0.4478, 0.8941, -0.1539, 0.6608, 0.7347, -0.3872, 0.4098, 0.8259, -0.5946, 0.2535, 0.763, -0.5986, 0.6498, 0.4684, -0.9654, 0.2251, 0.1315, -0.5946, 0.2535, 0.763, -0.1539, 0.6608, 0.7347, -0.5986, 0.6498, 0.4684, -0.5986, 0.6498, 0.4684, -0.7086, 0.572, -0.4132, -0.9654, 0.2251, 0.1315, -0.1539, 0.6608, 0.7347, 3.731e-05, 0.9672, 0.2539, -0.5986, 0.6498, 0.4684, -0.1539, 0.6608, 0.7347, 0.1539, 0.6608, 0.7346, 3.731e-05, 0.9672, 0.2539, 0.1539, 0.6608, 0.7346, -0.1539, 0.6608, 0.7347, 1.732e-05, 0.4478, 0.8941, -0.5986, 0.6498, 0.4684, 1.539e-06, 0.9672, 0.2539, -0.7086, 0.572, -0.4132, 0.2929, 0.3456, -0.8915, -0.277, -0.1725, -0.9453, -0.3512, 0.3769, -0.8571, 0.3312, -0.2452, -0.9111, -0.277, -0.1725, -0.9453, 0.2929, 0.3456, -0.8915, 1.413e-05, -0.7043, -0.7099, -0.277, -0.1725, -0.9453, 0.3312, -0.2452, -0.9111, -0.3512, 0.3769, -0.8571, 8.568e-06, 0.554, -0.8325, 0.2929, 0.3456, -0.8915, 0.7558, -0.6419, -0.1291, -0.7559, -0.6419, -0.129, -3.85e-05, -0.7043, -0.7099, -0.7559, -0.6419, -0.129, 0.7558, -0.6419, -0.1291, -0.7641, -0.6433, -0.04902, 0.7558, -0.6419, -0.1291, 0.7641, -0.6433, -0.04902, -0.7641, -0.6433, -0.04902, -0.7641, -0.6433, -0.04902, 0.7641, -0.6433, -0.04902, -0.6686, -0.6738, 0.3145, 0.7641, -0.6433, -0.04902, 0.6687, -0.6738, 0.3145, -0.6686, -0.6738, 0.3145, -0.6686, -0.6738, 0.3145, 0.6687, -0.6738, 0.3145, -0.8323, -0.4187, 0.3633, 0.6687, -0.6738, 0.3145, 0.8323, -0.4187, 0.3633, -0.8323, -0.4187, 0.3633, -7.293e-05, -0.9097, -0.4153, -0.8323, -0.4187, 0.3633, 0.8323, -0.4187, 0.3633, -0.5358, 0.106, 0.8377, 4.952e-05, -0.9097, -0.4153, 0.6874, -0.3024, 0.6603, -0.5358, 0.106, 0.8377, 0.6874, -0.3024, 0.6603, 0.2577, 0.4216, 0.8694, 0.9207, -0.1145, 0.3732, 0.878, -0.3995, 0.2636, 0.947, -0.2781, -0.1607, 0.878, -0.3995, 0.2636, 0.5811, -0.7556, -0.3023, 0.947, -0.2781, -0.1607, 0.494, -0.8615, 0.1179, 0.5811, -0.7556, -0.3023, 0.878, -0.3995, 0.2636, 0.494, -0.8615, 0.1179, -2.298e-05, -0.9983, -0.05908, 0.5811, -0.7556, -0.3023, 0.5811, -0.7556, -0.3023, 0.6127, -0.6266, -0.4816, 0.947, -0.2781, -0.1607, 0.5811, -0.7556, -0.3023, 1.709e-05, -0.8712, -0.4909, 0.6127, -0.6266, -0.4816, 0.5811, -0.7556, -0.3023, 8.315e-06, -0.9983, -0.05909, 1.709e-05, -0.8712, -0.4909, 0.3937, -0.7177, 0.5744, 0.494, -0.8615, 0.1179, 0.878, -0.3995, 0.2636, 0.3937, -0.7177, 0.5744, 2.252e-05, -0.9983, -0.0591, 0.494, -0.8615, 0.1179, -0.3937, -0.7177, 0.5744, -0.494, -0.8615, 0.1179, 2.916e-05, -0.9983, -0.05906, -0.3937, -0.7177, 0.5744, -0.878, -0.3995, 0.2636, -0.494, -0.8615, 0.1179, -0.494, -0.8615, 0.1179, -0.878, -0.3995, 0.2636, -0.5811, -0.7556, -0.3023, -0.494, -0.8615, 0.1179, -0.5811, -0.7556, -0.3023, 2.125e-05, -0.9983, -0.05908, -0.878, -0.3995, 0.2636, -0.947, -0.2781, -0.1607, -0.5811, -0.7556, -0.3023, -0.5811, -0.7556, -0.3023, -0.947, -0.2781, -0.1607, -0.6127, -0.6266, -0.4816, -0.5811, -0.7556, -0.3023, -0.6127, -0.6266, -0.4816, -1.714e-05, -0.8712, -0.4909, -0.5811, -0.7556, -0.3023, -1.714e-05, -0.8712, -0.4909, -1.476e-05, -0.9983, -0.05909, -0.878, -0.3995, 0.2636, -0.9207, -0.1145, 0.3732, -0.947, -0.2781, -0.1607, -0.3938, -0.7177, 0.5744, 0.3937, -0.7177, 0.5744, 0.5672, -0.228, 0.7914, -0.5672, -0.228, 0.7914, -0.3938, -0.7177, 0.5744, 0.5672, -0.228, 0.7914, -0.3938, -0.7177, 0.5744, 2.714e-05, -0.9983, -0.05906, 0.3937, -0.7177, 0.5744, 0.4117, 0.7347, 0.5391, -0.4117, 0.7347, 0.5391, -0.297, -0.7543, 0.5855, 0.297, -0.7544, 0.5854, 0.4117, 0.7347, 0.5391, -0.297, -0.7543, 0.5855, -0.7334, 0.6666, 0.1329, -0.4117, 0.7347, 0.5391, 0.4117, 0.7347, 0.5391, 0.7334, 0.6666, 0.1329, -0.7334, 0.6666, 0.1329, 0.4117, 0.7347, 0.5391, 0.5209, -0.8465, -0.11, 0.297, -0.7544, 0.5854, -0.297, -0.7543, 0.5855, -0.5209, -0.8465, -0.11, 0.5209, -0.8465, -0.11, -0.297, -0.7543, 0.5855, 0.7334, 0.6666, 0.1329, 0.7189, 0.5191, 0.4623, -0.7334, 0.6666, 0.1329, 0.7189, 0.5191, 0.4623, -0.7189, 0.5191, 0.4623, -0.7334, 0.6666, 0.1329, 0.5209, -0.8465, -0.11, -0.5209, -0.8465, -0.11, -0.6645, -0.7387, -0.1127, 0.6645, -0.7387, -0.1127, 0.5209, -0.8465, -0.11, -0.6645, -0.7387, -0.1127, 0.297, -0.7544, 0.5854, 0.7334, 0.6666, 0.1329, 0.4117, 0.7348, 0.5391, 0.7334, 0.6666, 0.1329, 0.297, -0.7544, 0.5854, 0.5209, -0.8465, -0.11, 0.5209, -0.8465, -0.11, 0.6645, -0.7387, -0.1128, 0.7334, 0.6666, 0.1329, 0.6645, -0.7387, -0.1128, 0.7189, 0.5192, 0.4622, 0.7334, 0.6666, 0.1329, -0.7334, 0.6666, 0.1329, -0.297, -0.7544, 0.5854, -0.4117, 0.7348, 0.5391, -0.5209, -0.8465, -0.1099, -0.297, -0.7544, 0.5854, -0.7334, 0.6666, 0.1329, -0.5209, -0.8465, -0.1099, -0.7334, 0.6666, 0.1329, -0.6645, -0.7387, -0.1128, -0.7334, 0.6666, 0.1329, -0.7189, 0.5191, 0.4623, -0.6645, -0.7387, -0.1128, 0.1857, 0.9825, -0.01441, 0.3912, 0.9176, -0.07071, 0.1052, 0.9512, -0.2902, 0.2505, 0.9318, 0.2626, 0.3912, 0.9176, -0.07075, 0.1857, 0.9825, -0.01443, -0.1856, -0.9825, 0.01442, -0.1856, -0.9825, 0.01442, -0.2453, -0.969, 0.03057, -0.1856, -0.9825, 0.01442, -0.1253, -0.9921, -0.001778, -0.1856, -0.9825, 0.01442, 0.1856, 0.9825, -0.01442, 0.1052, 0.9512, -0.2902, -0.02909, 0.9987, 0.04261, 0.2506, 0.9318, 0.2626, 0.1856, 0.9825, -0.01443, -0.0291, 0.9987, 0.04258, -0.3912, 0.9176, -0.07071, -0.1857, 0.9825, -0.01442, -0.1052, 0.9512, -0.2902, -0.3912, 0.9176, -0.07075, -0.2505, 0.9318, 0.2626, -0.1857, 0.9825, -0.01444, 0.1856, -0.9825, 0.01442, 0.1856, -0.9825, 0.01442, 0.2453, -0.969, 0.03057, 0.1253, -0.9921, -0.001777, 0.1856, -0.9825, 0.01442, 0.1856, -0.9825, 0.01442, -0.1052, 0.9512, -0.2902, -0.1856, 0.9825, -0.01441, 0.02909, 0.9987, 0.04261, -0.1856, 0.9825, -0.01443, -0.2506, 0.9318, 0.2626, 0.0291, 0.9987, 0.04257, -0.8649, 0.4584, 0.2044, -0.8649, 0.4584, 0.2044, -0.8649, 0.4584, 0.2044, 0.8649, 0.4584, 0.2044, 0.8649, 0.4584, 0.2044, 0.8649, 0.4584, 0.2044, 0.0, -0.8424, -0.5389, 0.0, -0.8424, -0.5389, 0.0, -0.8424, -0.5389, -0.6068, 0.1081, -0.7875, 0.6068, 0.1081, -0.7875, 0.4192, -0.3666, -0.8306, -0.4192, -0.3666, -0.8306, -0.6068, 0.1081, -0.7875, 0.4192, -0.3666, -0.8306, -0.6068, 0.1081, -0.7875, -0.3694, 0.7674, -0.5241, 0.6068, 0.1081, -0.7875, -0.3694, 0.7674, -0.5241, 0.3694, 0.7674, -0.5241, 0.6068, 0.1081, -0.7875, 0.4192, -0.3666, -0.8306, -6.577e-05, -0.9845, -0.1755, -0.4192, -0.3666, -0.8306, -0.3694, 0.7674, -0.5241, 4.636e-05, 0.9764, 0.2158, 0.3694, 0.7674, -0.5241, 0.3369, 0.5559, 0.7599, 3.892e-05, 0.9764, 0.2158, -0.3369, 0.5559, 0.7599, -0.8686, -0.4443, -0.2192, -0.6068, 0.1081, -0.7875, -0.4192, -0.3666, -0.8306, -0.8686, -0.4443, -0.2192, -0.9888, -0.1387, 0.05497, -0.6068, 0.1081, -0.7875, -0.5456, -0.657, 0.5203, -0.9888, -0.1387, 0.05497, -0.8686, -0.4443, -0.2192, -0.5456, -0.657, 0.5203, -0.5295, -0.2486, 0.811, -0.9888, -0.1387, 0.05497, -0.9888, -0.1387, 0.05497, -0.726, 0.6715, 0.1488, -0.6068, 0.1081, -0.7875, -0.9888, -0.1387, 0.05497, -0.5295, -0.2486, 0.811, -0.726, 0.6715, 0.1488, -0.726, 0.6715, 0.1488, -0.3694, 0.7674, -0.5241, -0.6068, 0.1081, -0.7875, 1.43e-05, -0.9845, -0.1755, -0.8686, -0.4443, -0.2192, -0.4192, -0.3666, -0.8306, -1.972e-05, -0.9845, -0.1754, -0.5456, -0.657, 0.5203, -0.8686, -0.4443, -0.2192, -0.726, 0.6715, 0.1488, 6.601e-06, 0.9764, 0.2158, -0.3694, 0.7674, -0.5241, -0.5295, -0.2486, 0.811, -0.3369, 0.5559, 0.7599, -0.726, 0.6715, 0.1488, -0.3369, 0.5559, 0.7599, 9.026e-06, 0.9764, 0.2158, -0.726, 0.6715, 0.1488, 0.8686, -0.4443, -0.2192, -2.059e-05, -0.9845, -0.1755, 0.4192, -0.3666, -0.8306, 0.6068, 0.108, -0.7875, 0.8686, -0.4443, -0.2192, 0.4192, -0.3666, -0.8306, 0.6068, 0.108, -0.7875, 0.9888, -0.1386, 0.05499, 0.8686, -0.4443, -0.2192, 0.9888, -0.1386, 0.05499, 0.5456, -0.6569, 0.5203, 0.8686, -0.4443, -0.2192, 0.8686, -0.4443, -0.2192, 0.5456, -0.6569, 0.5203, 3.343e-05, -0.9845, -0.1755, 0.9888, -0.1386, 0.05499, 0.5295, -0.2486, 0.811, 0.5456, -0.6569, 0.5203, 0.6068, 0.108, -0.7875, 0.3694, 0.7674, -0.5241, 0.9888, -0.1386, 0.05499, 0.3694, 0.7674, -0.5241, 0.726, 0.6714, 0.1488, 0.9888, -0.1386, 0.05499, 0.3694, 0.7674, -0.5241, -3.77e-06, 0.9764, 0.2158, 0.726, 0.6714, 0.1488, 0.9888, -0.1386, 0.05499, 0.726, 0.6714, 0.1488, 0.3369, 0.5559, 0.7599, 0.5295, -0.2486, 0.811, 0.9888, -0.1386, 0.05499, 0.3369, 0.5559, 0.7599, 0.726, 0.6714, 0.1488, -1.811e-05, 0.9764, 0.2158, 0.3369, 0.5559, 0.7599, 0.5295, -0.2486, 0.811, -0.5295, -0.2486, 0.811, -0.5456, -0.657, 0.5203, 0.5456, -0.657, 0.5203, 0.5295, -0.2486, 0.811, -0.5456, -0.657, 0.5203, 0.5295, -0.2486, 0.811, 0.3369, 0.5559, 0.7599, -0.5295, -0.2486, 0.811, 0.3369, 0.5559, 0.7599, -0.3369, 0.5559, 0.7599, -0.5295, -0.2486, 0.811, -0.5456, -0.657, 0.5203, -5.671e-05, -0.9845, -0.1755, 0.5456, -0.657, 0.5203, -0.3248, -0.4242, -0.8453, 0.3248, -0.4243, -0.8453, 0.3301, -0.4935, -0.8047, -0.3301, -0.4935, -0.8047, -0.3248, -0.4242, -0.8453, 0.3301, -0.4935, -0.8047, -0.3248, -0.4242, -0.8453, 0.3337, 0.9412, -0.05292, 0.3248, -0.4243, -0.8453, -0.3337, 0.9412, -0.05292, 0.3337, 0.9412, -0.05292, -0.3248, -0.4242, -0.8453, 0.3337, 0.9412, -0.05292, -0.3337, 0.9412, -0.05292, -0.4274, 0.9038, 0.02141, 0.4274, 0.9038, 0.02141, 0.3337, 0.9412, -0.05292, -0.4274, 0.9038, 0.02141, -0.9106, 0.1303, -0.3921, -0.3248, -0.4242, -0.8453, -0.3301, -0.4935, -0.8047, -0.3337, 0.9412, -0.05291, -0.3248, -0.4242, -0.8453, -0.9106, 0.1303, -0.3921, -0.3337, 0.9412, -0.05291, -0.9106, 0.1303, -0.3921, -0.4274, 0.9038, 0.02139, 0.3248, -0.4242, -0.8453, 0.9106, 0.1303, -0.3921, 0.3301, -0.4935, -0.8047, 0.3248, -0.4242, -0.8453, 0.3337, 0.9412, -0.0529, 0.9106, 0.1303, -0.3921, 0.9106, 0.1303, -0.3921, 0.3337, 0.9412, -0.0529, 0.4274, 0.9038, 0.0214, -0.7358, 0.3886, -0.5546, -0.7358, 0.3886, -0.5546, -0.5677, 0.6344, -0.5247, -0.7358, 0.3886, -0.5546, -0.5677, 0.6344, -0.5247, -0.5677, 0.6344, -0.5247, -0.5677, 0.6344, -0.5247, -0.5179, 0.6868, -0.5099, -0.5677, 0.6344, -0.5247, -0.5179, 0.6869, -0.5099, -0.5179, 0.6869, -0.5099, -0.5677, 0.6344, -0.5247, -0.659, 0.5176, -0.5457, -0.7358, 0.3886, -0.5546, -0.7358, 0.3886, -0.5546, -0.1806, 0.9105, -0.3719, -0.5179, 0.6869, -0.5099, -0.5179, 0.6869, -0.5099, 0.7358, 0.3886, -0.5546, 0.7358, 0.3886, -0.5546, 0.5677, 0.6344, -0.5247, 0.5677, 0.6344, -0.5247, 0.7358, 0.3886, -0.5546, 0.5677, 0.6344, -0.5246, 0.5677, 0.6344, -0.5246, 0.5179, 0.6868, -0.5099, 0.5677, 0.6344, -0.5246, 0.5179, 0.6868, -0.5099, 0.5179, 0.6868, -0.5099, 0.5677, 0.6344, -0.5246, 0.659, 0.5176, -0.5458, 0.7358, 0.3886, -0.5546, 0.7358, 0.3886, -0.5546, 0.5179, 0.6869, -0.5099, 0.1806, 0.9105, -0.3719, 0.5179, 0.6869, -0.5099, 7.87e-08, 0.5677, 0.8233, -7.367e-07, 0.5677, 0.8232, -7.853e-06, 0.7859, 0.6184, -7.367e-07, 0.5677, 0.8232, -4.061e-06, 0.7858, 0.6184, -7.853e-06, 0.7859, 0.6184, -4.061e-06, 0.7858, 0.6184, 2.731e-06, 0.8293, 0.5588, -7.853e-06, 0.7859, 0.6184, -1.618e-06, 0.8294, 0.5587, 1.801e-06, 0.8294, 0.5587, 3.655e-08, 0.7859, 0.6184, 1.6e-05, 0.6848, 0.7288, -7.367e-07, 0.5677, 0.8232, 7.87e-08, 0.5677, 0.8233, -4.969e-05, 0.9869, 0.1616, -3.764e-05, 0.8294, 0.5587, 3.241e-05, 0.8294, 0.5587, 0.5672, -0.228, 0.7914, 0.878, -0.3995, 0.2636, 0.9207, -0.1145, 0.3732, 0.3937, -0.7177, 0.5744, 0.878, -0.3995, 0.2636, 0.5672, -0.228, 0.7914, -0.5672, -0.228, 0.7914, -0.878, -0.3995, 0.2636, -0.3937, -0.7177, 0.5743, -0.878, -0.3995, 0.2636, -0.5672, -0.228, 0.7914, -0.9207, -0.1145, 0.3732, -2.023e-07, 0.9923, -0.1235, 3.65e-07, 0.9923, -0.1235, 0.0, 0.9982, -0.05981, 0.0, 0.9982, -0.05981, -2.023e-07, 0.9923, -0.1235, 0.0, 0.9982, -0.05981, 8.428e-08, 0.9999, 0.01546, 0.0, 0.9982, -0.05981, 0.0, 0.9982, -0.05981, 1.033e-06, 0.9999, 0.01547, 8.428e-08, 0.9999, 0.01546, 0.0, 0.9982, -0.05981, 1.033e-06, 0.9999, 0.01547, 0.0, 0.9877, 0.1561, 8.428e-08, 0.9999, 0.01546, 8.218e-06, 0.9923, -0.1235, 1.855e-08, 0.9997, -0.02247, -7.547e-06, 0.9923, -0.1235, -5.879e-08, -0.9923, 0.1235, 0.0, -0.9982, 0.05981, 0.0, -0.9982, 0.05981, 2.26e-07, -0.9923, 0.1235, -5.879e-08, -0.9923, 0.1235, 0.0, -0.9982, 0.05981, 0.0, -0.9982, 0.05981, 2.189e-07, -0.9999, -0.01548, 0.0, -0.9982, 0.05981, 2.189e-07, -0.9999, -0.01548, 8.931e-07, -0.9999, -0.01547, 0.0, -0.9982, 0.05981, 0.0, -0.9877, -0.1561, 8.931e-07, -0.9999, -0.01547, 2.189e-07, -0.9999, -0.01548, -1.855e-08, -0.9997, 0.02248, -4.966e-06, -0.9923, 0.1235, 5.439e-06, -0.9923, 0.1235, 0.3742, -0.8308, 0.4121, 0.3771, -0.8306, 0.4098, 0.4246, -0.8261, 0.3704, 0.4203, -0.8267, 0.3741, 0.3742, -0.8308, 0.4121, 0.4246, -0.8261, 0.3704, 0.4598, -0.8206, 0.3394, 0.4203, -0.8267, 0.3741, 0.4246, -0.8261, 0.3704, 0.4598, -0.8206, 0.3394, 0.4598, -0.8206, 0.3394, 0.4246, -0.8261, 0.3704, 0.4598, -0.8206, 0.3394, 0.5202, -0.8061, 0.2821, 0.4598, -0.8206, 0.3394, 0.3742, -0.8308, 0.4121, 0.3087, -0.8315, 0.4618, 0.3772, -0.8306, 0.4097, -0.3742, -0.8308, 0.4121, -0.4203, -0.8267, 0.3741, -0.4246, -0.8261, 0.3704, -0.3772, -0.8306, 0.4097, -0.3742, -0.8308, 0.4121, -0.4246, -0.8261, 0.3704, -0.4203, -0.8267, 0.3741, -0.4598, -0.8206, 0.3394, -0.4246, -0.8261, 0.3704, -0.4598, -0.8206, 0.3394, -0.4598, -0.8206, 0.3394, -0.4246, -0.8261, 0.3704, -0.5202, -0.8061, 0.2821, -0.4598, -0.8206, 0.3394, -0.4598, -0.8206, 0.3394, -0.3087, -0.8315, 0.4618, -0.3742, -0.8308, 0.4121, -0.3772, -0.8306, 0.4097, -0.3742, 0.8308, -0.4121, -0.4203, 0.8267, -0.3741, -0.4246, 0.8261, -0.3704, -0.3772, 0.8306, -0.4097, -0.3742, 0.8308, -0.4121, -0.4246, 0.8261, -0.3704, -0.4203, 0.8267, -0.3741, -0.4598, 0.8206, -0.3394, -0.4246, 0.8261, -0.3704, -0.4598, 0.8206, -0.3394, -0.4598, 0.8206, -0.3394, -0.4246, 0.8261, -0.3704, -0.5202, 0.8061, -0.2821, -0.4598, 0.8206, -0.3394, -0.4598, 0.8206, -0.3394, -0.3087, 0.8315, -0.4618, -0.3742, 0.8308, -0.4121, -0.3772, 0.8306, -0.4097, 0.3742, 0.8308, -0.4121, 0.3772, 0.8306, -0.4097, 0.4246, 0.8261, -0.3704, 0.4203, 0.8267, -0.3741, 0.3742, 0.8308, -0.4121, 0.4246, 0.8261, -0.3704, 0.4598, 0.8206, -0.3394, 0.4203, 0.8267, -0.3741, 0.4246, 0.8261, -0.3704, 0.4598, 0.8206, -0.3394, 0.4598, 0.8206, -0.3394, 0.4246, 0.8261, -0.3704, 0.4598, 0.8206, -0.3394, 0.5202, 0.8061, -0.2821, 0.4598, 0.8206, -0.3394, 0.3742, 0.8308, -0.4121, 0.3087, 0.8315, -0.4618, 0.3772, 0.8306, -0.4097])] * 3)])
me_cube = bpy.data.meshes.new('Cube')
me_cube.from_pydata([(1.0, 1.0, 1.0), (1.0, 1.0, -1.0), (1.0, -1.0, 1.0), (1.0, -1.0, -1.0), (-1.0, 1.0, 1.0), (-1.0, 1.0, -1.0), (-1.0, -1.0, 1.0), (-1.0, -1.0, -1.0)], [], [(0, 4, 6, 2), (3, 2, 6, 7), (7, 6, 4, 5), (5, 1, 3, 7), (1, 0, 2, 3), (5, 4, 0, 1)])
_uv = me_cube.uv_layers.new(name='UVMap')
_uv.uv.foreach_set('vector', [0.625, 0.5, 0.875, 0.5, 0.875, 0.75, 0.625, 0.75, 0.375, 0.75, 0.625, 0.75, 0.625, 1.0, 0.375, 1.0, 0.375, 0.0, 0.625, 0.0, 0.625, 0.25, 0.375, 0.25, 0.125, 0.5, 0.375, 0.5, 0.375, 0.75, 0.125, 0.75, 0.375, 0.5, 0.625, 0.5, 0.625, 0.75, 0.375, 0.75, 0.375, 0.25, 0.625, 0.25, 0.625, 0.5, 0.375, 0.5])
me_cube.materials.append(mat_material)
me_cube.use_mirror_vertex_groups = False
me_cube.update()
arm_armature_001 = bpy.data.armatures.new('Armature.001')  # bones are not reproduced

# ---- objects
ob_690 = bpy.data.objects.new('690', arm_armature_001)
ob_merged = bpy.data.objects.new('merged', me_merged_001)
ob_cube = bpy.data.objects.new('Cube', me_cube)
ob_light = bpy.data.objects.new('Light', light_light)
ob_camera = bpy.data.objects.new('Camera', cam_camera)

# ---- transforms, parenting, visibility, modifiers, constraints
ob_690.location = (0.0, 0.0, 0.0)
ob_690.rotation_euler = (1.571, -0.0, 0.0)
ob_merged.parent = ob_690
ob_merged.location = (0.0, 0.0, 0.0)
ob_merged.color = (0.8, 0.8, 0.8, 1.0)
_vg = ob_merged.vertex_groups.new(name='BODY')
_vg.add([154, 155, 156, 157, 158, 159, 160, 161, 162, 163, 164, 165, 166, 167, 168, 169, 170, 171, 172, 173, 174, 175, 176, 177, 178, 179, 180, 181, 182, 183, 184, 185, 186, 187, 188, 189, 190, 191, 192, 193, 194, 195, 196, 197, 198, 199, 200, 201, 202, 203, 204, 205, 206, 207, 208, 209, 210, 211, 212], 1.0, 'REPLACE')
_vg = ob_merged.vertex_groups.new(name='ARM')
_vg.add([265, 266, 267, 268, 269, 270, 271, 272, 273, 274, 275, 276, 277, 278, 279, 280, 281, 282, 283, 284, 285, 286, 287, 288, 289, 290, 291, 292, 293, 294, 295, 296, 297, 298, 299, 300, 301, 302, 303, 304], 1.0, 'REPLACE')
_vg = ob_merged.vertex_groups.new(name='HEAD')
_vg.add([0, 1, 2, 3, 4, 5, 6, 7, 8, 9, 10, 11, 12, 13, 14, 15, 16, 17, 18, 19, 20, 21, 22, 23, 24, 25, 26, 27, 28, 29, 30, 31, 32, 33, 34, 35, 36, 37, 38, 39, 40, 41, 42, 43, 44, 45, 46, 47, 48, 49, 50, 51, 52, 53, 54, 55, 56, 57, 58, 59, 60, 61, 62, 63, 64, 65, 66, 67, 68, 69, 70, 71, 72, 73, 74, 75, 76, 77, 78, 79, 80, 81, 82, 83, 84, 85, 86, 87, 88, 89, 90, 91, 92, 93, 94, 95, 96, 97, 98, 99, 100, 101, 102, 103, 104, 105, 106, 107, 108, 109, 110, 111, 112, 113, 114, 115, 116, 117, 118, 119, 120, 121, 122, 123, 124, 125, 126, 127, 128, 129, 130, 131, 132, 133, 134, 135, 136, 137, 138, 139, 140, 141, 142, 143, 144, 145, 146, 147, 148, 149, 150, 151, 152, 153, 237, 238, 239, 240, 241, 242, 243, 244, 245, 246, 247, 248, 249, 250, 251, 252, 253, 254, 255, 256, 257, 258, 259, 260, 261, 262, 263, 264], 1.0, 'REPLACE')
_vg = ob_merged.vertex_groups.new(name='TAIL')
_vg.add([213, 214, 215, 216, 217, 218, 219, 220, 221, 222, 223, 224, 225, 226, 227, 228, 229, 230, 231, 232, 233, 234, 235, 236], 1.0, 'REPLACE')
_m = ob_merged.modifiers.new('Armature', 'ARMATURE')
_m.object = ob_690
ob_cube.location = (0.0, 0.0, 0.0)
ob_cube.lock_rotations_4d = False
ob_cube.empty_display_type = 'ARROWS'
ob_cube.lineart.crease_threshold = 0.0
ob_light.location = (4.076, 1.005, 5.904)
ob_light.rotation_euler = (0.6503, 0.05522, 1.866)
ob_light.lock_rotations_4d = False
ob_light.empty_display_type = 'ARROWS'
ob_light.color = (0.0, 0.0, 0.0, 0.0)
ob_light.lineart.crease_threshold = 0.0
ob_camera.location = (7.359, -6.926, 4.958)
ob_camera.rotation_euler = (1.109, 0.0, 0.8149)
ob_camera.lock_rotations_4d = False
ob_camera.empty_display_type = 'ARROWS'
ob_camera.color = (0.0, 0.0, 0.0, 0.0)
ob_camera.display_type = 'WIRE'
ob_camera.lineart.crease_threshold = 0.0

# ---- collection membership
scene.collection.objects.link(ob_690)
scene.collection.objects.link(ob_merged)
col_collection.objects.link(ob_cube)
col_collection.objects.link(ob_light)
col_collection.objects.link(ob_camera)
def _layer_coll(name, lc=None):
    lc = lc or bpy.context.view_layer.layer_collection
    for c in lc.children:
        if c.name == name: return c
        r = _layer_coll(name, c)
        if r: return r
_layer_coll('Collection').exclude = True

# ---- scene / render settings (as saved in the file)
scene.camera = ob_camera
scene.frame_start = 1; scene.frame_end = 250; scene.frame_set(2)
scene.render.engine = 'BLENDER_EEVEE_NEXT'
scene.render.fps = 25
scene.cycles.sampling_pattern = 'TABULATED_SOBOL'
scene.view_settings.view_transform = 'Filmic'
bpy.context.view_layer.update()
